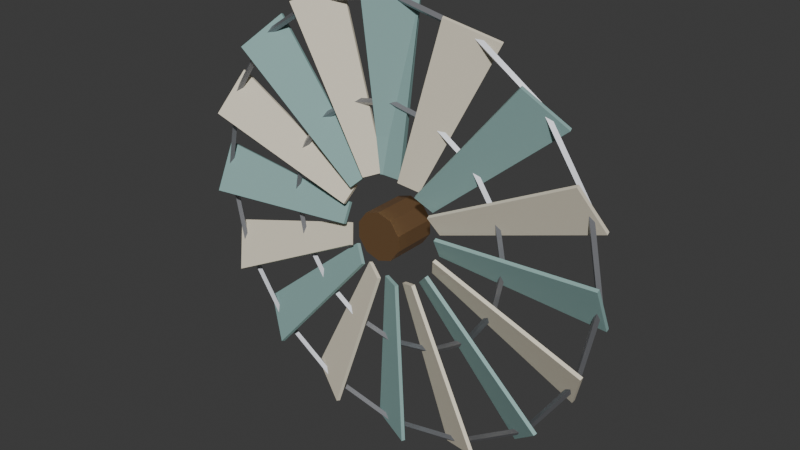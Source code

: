 # Source: lobby_windmill_rotor.blend  (saved by Blender 5.2.44; exported with 4.5.12 LTS)
import bpy
from mathutils import Matrix  # noqa: F401  (used for matrix-valued properties, if any)

bpy.ops.wm.read_factory_settings(use_empty=True)
scene = bpy.context.scene
scene.name = 'Scene'

# ---- collections
col_collection = bpy.data.collections.new('Collection'); scene.collection.children.link(col_collection)

# ---- materials (node trees are filled in below, after node groups)
mat_copper = bpy.data.materials.new('Copper')
mat_copper.use_backface_culling = True
mat_copper.diffuse_color = (0.78, 0.45, 0.22, 1.0)
mat_irondark = bpy.data.materials.new('IronDark')
mat_irondark.use_backface_culling = True
mat_irondark.diffuse_color = (0.17, 0.17, 0.19, 1.0)
mat_paint = bpy.data.materials.new('Paint')
mat_paint.use_backface_culling = True
mat_paint.diffuse_color = (0.29, 0.47, 0.45, 1.0)
mat_cream = bpy.data.materials.new('Cream')
mat_cream.use_backface_culling = True
mat_cream.diffuse_color = (0.86, 0.79, 0.63, 1.0)
mat_iron = bpy.data.materials.new('Iron')
mat_iron.use_backface_culling = True
mat_iron.diffuse_color = (0.42, 0.43, 0.46, 1.0)

# ---- material node trees
mat_copper.use_nodes = True; mat_copper.node_tree.nodes.clear()
_N = mat_copper.node_tree.nodes; _L = mat_copper.node_tree.links
n0 = _N.new('ShaderNodeBsdfPrincipled'); n0.name = 'Principled BSDF'; n0.location = (-200, 100)
n0.inputs[0].default_value = (0.78, 0.45, 0.22, 1.0)
n0.inputs[1].default_value = 0.9
n0.inputs[2].default_value = 0.35
n0.inputs[10].default_value = 0.005
n1 = _N.new('ShaderNodeOutputMaterial'); n1.name = 'Material Output'; n1.location = (200, 100)
_L.new(n0.outputs[0], n1.inputs[0])
n1.is_active_output = True
mat_irondark.use_nodes = True; mat_irondark.node_tree.nodes.clear()
_N = mat_irondark.node_tree.nodes; _L = mat_irondark.node_tree.links
n0 = _N.new('ShaderNodeBsdfPrincipled'); n0.name = 'Principled BSDF'; n0.location = (-200, 100)
n0.inputs[0].default_value = (0.17, 0.17, 0.19, 1.0)
n0.inputs[1].default_value = 0.7
n0.inputs[2].default_value = 0.55
n0.inputs[10].default_value = 0.005
n1 = _N.new('ShaderNodeOutputMaterial'); n1.name = 'Material Output'; n1.location = (200, 100)
_L.new(n0.outputs[0], n1.inputs[0])
n1.is_active_output = True
mat_paint.use_nodes = True; mat_paint.node_tree.nodes.clear()
_N = mat_paint.node_tree.nodes; _L = mat_paint.node_tree.links
n0 = _N.new('ShaderNodeBsdfPrincipled'); n0.name = 'Principled BSDF'; n0.location = (-200, 100)
n0.inputs[0].default_value = (0.29, 0.47, 0.45, 1.0)
n0.inputs[2].default_value = 0.75
n0.inputs[10].default_value = 0.005
n1 = _N.new('ShaderNodeOutputMaterial'); n1.name = 'Material Output'; n1.location = (200, 100)
_L.new(n0.outputs[0], n1.inputs[0])
n1.is_active_output = True
mat_cream.use_nodes = True; mat_cream.node_tree.nodes.clear()
_N = mat_cream.node_tree.nodes; _L = mat_cream.node_tree.links
n0 = _N.new('ShaderNodeBsdfPrincipled'); n0.name = 'Principled BSDF'; n0.location = (-200, 100)
n0.inputs[0].default_value = (0.86, 0.79, 0.63, 1.0)
n0.inputs[2].default_value = 0.75
n0.inputs[10].default_value = 0.005
n1 = _N.new('ShaderNodeOutputMaterial'); n1.name = 'Material Output'; n1.location = (200, 100)
_L.new(n0.outputs[0], n1.inputs[0])
n1.is_active_output = True
mat_iron.use_nodes = True; mat_iron.node_tree.nodes.clear()
_N = mat_iron.node_tree.nodes; _L = mat_iron.node_tree.links
n0 = _N.new('ShaderNodeBsdfPrincipled'); n0.name = 'Principled BSDF'; n0.location = (-200, 100)
n0.inputs[0].default_value = (0.42, 0.43, 0.46, 1.0)
n0.inputs[1].default_value = 0.8
n0.inputs[2].default_value = 0.45
n0.inputs[10].default_value = 0.005
n1 = _N.new('ShaderNodeOutputMaterial'); n1.name = 'Material Output'; n1.location = (200, 100)
_L.new(n0.outputs[0], n1.inputs[0])
n1.is_active_output = True

# ---- world
world_world = bpy.data.worlds.new('World'); scene.world = world_world
world_world.use_nodes = True; world_world.node_tree.nodes.clear()
_N = world_world.node_tree.nodes; _L = world_world.node_tree.links
n0 = _N.new('ShaderNodeOutputWorld'); n0.name = 'World Output'; n0.location = (200, 100)
n1 = _N.new('ShaderNodeBackground'); n1.name = 'Background'; n1.location = (-200, 100)
n1.inputs[0].default_value = (0.05088, 0.05088, 0.05088, 1.0)
_L.new(n1.outputs[0], n0.inputs[0])
n0.is_active_output = True
world_world.color = (0.05088, 0.05088, 0.05088)
world_world.sun_shadow_jitter_overblur = 0.0

# ---- meshes
me_lobbywindmillrotor = bpy.data.meshes.new('LobbyWindmillRotor')
me_lobbywindmillrotor.from_pydata([(-0.07, -0.012, 0.35), (0.07, -0.012, 0.35), (0.0, -0.12, -0.16), (0.0, 0.18, -0.16), (0.09405, -0.12, -0.1294), (0.09405, 0.18, -0.1294), (0.1522, -0.12, -0.04944), (0.1522, 0.18, -0.04944), (0.1522, -0.12, 0.04944), (0.1522, 0.18, 0.04944), (0.09405, -0.12, 0.1294), (0.09405, 0.18, 0.1294), (0.0, -0.12, 0.16), (0.0, 0.18, 0.16), (-0.09405, -0.12, 0.1294), (-0.09405, 0.18, 0.1294), (-0.1522, -0.12, 0.04944), (-0.1522, 0.18, 0.04944), (-0.1522, -0.12, -0.04944), (-0.1522, 0.18, -0.04944), (-0.09405, -0.12, -0.1294), (-0.09405, 0.18, -0.1294), (0.0, 0.18, -0.1), (0.0, 0.28, -0.03), (0.07071, 0.18, -0.07071), (0.02121, 0.28, -0.02121), (0.1, 0.18, -1.711e-09), (0.03, 0.28, 1.711e-09), (0.07071, 0.18, 0.07071), (0.02121, 0.28, 0.02121), (0.0, 0.18, 0.1), (0.0, 0.28, 0.03), (-0.07071, 0.18, 0.07071), (-0.02121, 0.28, 0.02121), (-0.1, 0.18, -1.711e-09), (-0.03, 0.28, 1.711e-09), (-0.1402, 0.1333, -0.07071), (-0.1376, 0.2448, -0.02121), (0.05837, 0.04046, 0.35), (-0.06851, -0.01871, 0.35), (-0.149, -0.08272, 1.45), (0.1591, 0.06097, 1.45), (0.149, 0.08272, 1.45), (-0.1591, -0.06097, 1.45), (0.08001, -0.04046, 0.3457), (0.1972, 0.01871, 0.2971), (0.1879, 0.04046, 0.301), (0.07064, -0.01871, 0.3496), (0.4172, -0.08272, 1.397), (0.7019, 0.06097, 1.279), (0.6925, 0.08272, 1.283), (0.4079, -0.06097, 1.401), (0.2062, -0.04046, 0.2888), (0.2959, 0.01871, 0.199), (0.2888, 0.04046, 0.2062), (0.199, -0.01871, 0.2959), (0.9199, -0.08272, 1.131), (1.138, 0.06097, 0.9128), (1.131, 0.08272, 0.9199), (0.9128, -0.06097, 1.138), (0.301, -0.04046, 0.1879), (0.3496, 0.01871, 0.07064), (0.3457, 0.04046, 0.08001), (0.2971, -0.01871, 0.1972), (1.283, -0.08272, 0.6926), (1.401, 0.06097, 0.4079), (1.397, 0.08272, 0.4172), (1.279, -0.06097, 0.7019), (0.35, -0.04046, 0.05837), (0.35, 0.01871, -0.06851), (0.35, 0.04046, -0.05837), (0.35, -0.01871, 0.06851), (1.45, -0.08272, 0.149), (1.45, 0.06097, -0.1591), (1.45, 0.08272, -0.149), (1.45, -0.06097, 0.1591), (0.3457, -0.04046, -0.08001), (0.2971, 0.01871, -0.1972), (0.301, 0.04046, -0.1879), (0.3496, -0.01871, -0.07064), (1.397, -0.08272, -0.4172), (1.279, 0.06097, -0.7019), (1.283, 0.08272, -0.6926), (1.401, -0.06097, -0.4079), (0.2888, -0.04046, -0.2062), (0.199, 0.01871, -0.2959), (0.2062, 0.04046, -0.2888), (0.2959, -0.01871, -0.199), (1.131, -0.08272, -0.9199), (0.9128, 0.06097, -1.138), (0.9199, 0.08272, -1.131), (1.138, -0.06097, -0.9128), (0.1879, -0.04046, -0.301), (0.07064, 0.01871, -0.3496), (0.08001, 0.04046, -0.3457), (0.1972, -0.01871, -0.2971), (0.6925, -0.08272, -1.283), (0.4079, 0.06097, -1.401), (0.4172, 0.08272, -1.397), (0.7019, -0.06097, -1.279), (0.05837, -0.04046, -0.35), (-0.06851, 0.01871, -0.35), (-0.05837, 0.04046, -0.35), (0.06851, -0.01871, -0.35), (0.149, -0.08272, -1.45), (-0.1591, 0.06097, -1.45), (-0.149, 0.08272, -1.45), (0.1591, -0.06097, -1.45), (-0.08001, -0.04046, -0.3457), (-0.1972, 0.01871, -0.2971), (-0.1879, 0.04046, -0.301), (-0.07064, -0.01871, -0.3496), (-0.4172, -0.08272, -1.397), (-0.7019, 0.06097, -1.279), (-0.6925, 0.08272, -1.283), (-0.4079, -0.06097, -1.401), (-0.2062, -0.04046, -0.2888), (-0.2959, 0.01871, -0.199), (-0.2888, 0.04046, -0.2062), (-0.199, -0.01871, -0.2959), (-0.9199, -0.08272, -1.131), (-1.138, 0.06097, -0.9128), (-1.131, 0.08272, -0.9199), (-0.9128, -0.06097, -1.138), (-0.301, -0.04046, -0.1879), (-0.3496, 0.01871, -0.07064), (-0.3457, 0.04046, -0.08001), (-0.2971, -0.01871, -0.1972), (-1.283, -0.08272, -0.6926), (-1.401, 0.06097, -0.4079), (-1.397, 0.08272, -0.4172), (-1.279, -0.06097, -0.7019), (-0.35, -0.04046, -0.05837), (-0.35, 0.01871, 0.06851), (-0.35, 0.04046, 0.05837), (-0.35, -0.01871, -0.06851), (-1.45, -0.08272, -0.149), (-1.45, 0.06097, 0.1591), (-1.45, 0.08272, 0.149), (-1.45, -0.06097, -0.1591), (-0.3457, -0.04046, 0.08001), (-0.2971, 0.01871, 0.1972), (-0.301, 0.04046, 0.1879), (-0.3496, -0.01871, 0.07064), (-1.397, -0.08272, 0.4172), (-1.279, 0.06097, 0.7019), (-1.283, 0.08272, 0.6926), (-1.401, -0.06097, 0.4079), (-0.2888, -0.04046, 0.2062), (-0.199, 0.01871, 0.2959), (-0.2062, 0.04046, 0.2888), (-0.2959, -0.01871, 0.199), (-1.131, -0.08272, 0.9199), (-0.9128, 0.06097, 1.138), (-0.9199, 0.08272, 1.131), (-1.138, -0.06097, 0.9128), (-0.1879, -0.04046, 0.301), (-0.07064, 0.01871, 0.3496), (-0.08001, 0.04046, 0.3457), (-0.1972, -0.01871, 0.2971), (-0.6926, -0.08272, 1.283), (-0.4079, 0.06097, 1.401), (-0.4172, 0.08272, 1.397), (-0.7019, -0.06097, 1.279), (0.8, 0.04, 0.0), (0.7391, 0.04, 0.3061), (0.8196, 0.02, 0.003902), (0.7587, 0.02, 0.31), (0.8, 0.0, 0.0), (0.7391, 0.0, 0.3061), (0.7804, 0.02, -0.003902), (0.7195, 0.02, 0.3022), (0.7391, 0.04, 0.3061), (0.5657, 0.04, 0.5657), (0.7557, 0.02, 0.3173), (0.5823, 0.02, 0.5768), (0.7391, 0.0, 0.3061), (0.5657, 0.0, 0.5657), (0.7225, 0.02, 0.295), (0.5491, 0.02, 0.5546), (0.5657, 0.04, 0.5657), (0.3061, 0.04, 0.7391), (0.5768, 0.02, 0.5823), (0.3173, 0.02, 0.7557), (0.5657, 0.0, 0.5657), (0.3061, 0.0, 0.7391), (0.5546, 0.02, 0.5491), (0.295, 0.02, 0.7225), (0.3061, 0.04, 0.7391), (-1.49e-08, 0.04, 0.8), (0.31, 0.02, 0.7587), (0.003902, 0.02, 0.8196), (0.3061, 0.0, 0.7391), (-1.49e-08, 0.0, 0.8), (0.3022, 0.02, 0.7195), (-0.003902, 0.02, 0.7804), (0.0, 0.04, 0.8), (-0.3061, 0.04, 0.7391), (-0.003902, 0.02, 0.8196), (-0.31, 0.02, 0.7587), (0.0, 0.0, 0.8), (-0.3061, 0.0, 0.7391), (0.003902, 0.02, 0.7804), (-0.3022, 0.02, 0.7195), (-0.3061, 0.04, 0.7391), (-0.5657, 0.04, 0.5657), (-0.3173, 0.02, 0.7557), (-0.5768, 0.02, 0.5823), (-0.3061, 0.0, 0.7391), (-0.5657, 0.0, 0.5657), (-0.295, 0.02, 0.7225), (-0.5546, 0.02, 0.5491), (-0.5657, 0.04, 0.5657), (-0.7391, 0.04, 0.3061), (-0.5823, 0.02, 0.5768), (-0.7557, 0.02, 0.3173), (-0.5657, 0.0, 0.5657), (-0.7391, 0.0, 0.3061), (-0.5491, 0.02, 0.5546), (-0.7225, 0.02, 0.295), (-0.7391, 0.04, 0.3061), (-0.8, 0.04, 0.0), (-0.7587, 0.02, 0.31), (-0.8196, 0.02, 0.003902), (-0.7391, 0.0, 0.3061), (-0.8, 0.0, 0.0), (-0.7195, 0.02, 0.3022), (-0.7804, 0.02, -0.003902), (-0.8, 0.04, 0.0), (-0.7391, 0.04, -0.3061), (-0.8196, 0.02, -0.003902), (-0.7587, 0.02, -0.31), (-0.8, 0.0, 0.0), (-0.7391, 0.0, -0.3061), (-0.7804, 0.02, 0.003902), (-0.7195, 0.02, -0.3022), (-0.7391, 0.04, -0.3061), (-0.5657, 0.04, -0.5657), (-0.7557, 0.02, -0.3173), (-0.5823, 0.02, -0.5768), (-0.7391, 0.0, -0.3061), (-0.5657, 0.0, -0.5657), (-0.7225, 0.02, -0.295), (-0.5491, 0.02, -0.5546), (-0.5657, 0.04, -0.5657), (-0.3061, 0.04, -0.7391), (-0.5768, 0.02, -0.5823), (-0.3173, 0.02, -0.7557), (-0.5657, 0.0, -0.5657), (-0.3061, 0.0, -0.7391), (-0.5546, 0.02, -0.5491), (-0.295, 0.02, -0.7225), (-0.3061, 0.04, -0.7391), (0.0, 0.04, -0.8), (-0.31, 0.02, -0.7587), (-0.003902, 0.02, -0.8196), (-0.3061, 0.0, -0.7391), (0.0, 0.0, -0.8), (-0.3022, 0.02, -0.7195), (0.003902, 0.02, -0.7804), (-1.49e-08, 0.04, -0.8), (0.3061, 0.04, -0.7391), (0.003902, 0.02, -0.8196), (0.31, 0.02, -0.7587), (-1.49e-08, 0.0, -0.8), (0.3061, 0.0, -0.7391), (-0.003902, 0.02, -0.7804), (0.3022, 0.02, -0.7195), (0.3061, 0.04, -0.7391), (0.5657, 0.04, -0.5657), (0.3173, 0.02, -0.7557), (0.5768, 0.02, -0.5823), (0.3061, 0.0, -0.7391), (0.5657, 0.0, -0.5657), (0.295, 0.02, -0.7225), (0.5546, 0.02, -0.5491), (0.5657, 0.04, -0.5657), (0.7391, 0.04, -0.3061), (0.5823, 0.02, -0.5768), (0.7557, 0.02, -0.3173), (0.5657, 0.0, -0.5657), (0.7391, 0.0, -0.3061), (0.5491, 0.02, -0.5546), (0.7225, 0.02, -0.295), (0.7391, 0.04, -0.3061), (0.8, 0.04, 0.0), (0.7587, 0.02, -0.31), (0.8196, 0.02, -0.003902), (0.7391, 0.0, -0.3061), (0.8, 0.0, 0.0), (0.7195, 0.02, -0.3022), (0.7804, 0.02, 0.003902), (1.42, 0.04, 0.0), (1.312, 0.04, 0.5434), (1.44, 0.02, 0.003902), (1.332, 0.02, 0.5473), (1.42, 0.0, 0.0), (1.312, 0.0, 0.5434), (1.4, 0.02, -0.003902), (1.292, 0.02, 0.5395), (1.312, 0.04, 0.5434), (1.004, 0.04, 1.004), (1.329, 0.02, 0.5545), (1.021, 0.02, 1.015), (1.312, 0.0, 0.5434), (1.004, 0.0, 1.004), (1.295, 0.02, 0.5323), (0.9875, 0.02, 0.993), (1.004, 0.04, 1.004), (0.5434, 0.04, 1.312), (1.015, 0.02, 1.021), (0.5545, 0.02, 1.329), (1.004, 0.0, 1.004), (0.5434, 0.0, 1.312), (0.993, 0.02, 0.9875), (0.5323, 0.02, 1.295), (0.5434, 0.04, 1.312), (0.0, 0.04, 1.42), (0.5473, 0.02, 1.332), (0.003902, 0.02, 1.44), (0.5434, 0.0, 1.312), (0.0, 0.0, 1.42), (0.5395, 0.02, 1.292), (-0.003902, 0.02, 1.4), (0.0, 0.04, 1.42), (-0.5434, 0.04, 1.312), (-0.003902, 0.02, 1.44), (-0.5473, 0.02, 1.332), (0.0, 0.0, 1.42), (-0.5434, 0.0, 1.312), (0.003902, 0.02, 1.4), (-0.5395, 0.02, 1.292), (-0.5434, 0.04, 1.312), (-1.004, 0.04, 1.004), (-0.5545, 0.02, 1.329), (-1.015, 0.02, 1.021), (-0.5434, 0.0, 1.312), (-1.004, 0.0, 1.004), (-0.5323, 0.02, 1.295), (-0.993, 0.02, 0.9875), (-1.004, 0.04, 1.004), (-1.312, 0.04, 0.5434), (-1.021, 0.02, 1.015), (-1.329, 0.02, 0.5545), (-1.004, 0.0, 1.004), (-1.312, 0.0, 0.5434), (-0.9875, 0.02, 0.993), (-1.295, 0.02, 0.5323), (-1.312, 0.04, 0.5434), (-1.42, 0.04, 5.96e-08), (-1.332, 0.02, 0.5473), (-1.44, 0.02, 0.003902), (-1.312, 0.0, 0.5434), (-1.42, 0.0, 5.96e-08), (-1.292, 0.02, 0.5395), (-1.4, 0.02, -0.003902), (-1.42, 0.04, -5.96e-08), (-1.312, 0.04, -0.5434), (-1.44, 0.02, -0.003902), (-1.332, 0.02, -0.5473), (-1.42, 0.0, -5.96e-08), (-1.312, 0.0, -0.5434), (-1.4, 0.02, 0.003902), (-1.292, 0.02, -0.5395), (-1.312, 0.04, -0.5434), (-1.004, 0.04, -1.004), (-1.329, 0.02, -0.5545), (-1.021, 0.02, -1.015), (-1.312, 0.0, -0.5434), (-1.004, 0.0, -1.004), (-1.295, 0.02, -0.5323), (-0.9875, 0.02, -0.993), (-1.004, 0.04, -1.004), (-0.5434, 0.04, -1.312), (-1.015, 0.02, -1.021), (-0.5545, 0.02, -1.329), (-1.004, 0.0, -1.004), (-0.5434, 0.0, -1.312), (-0.993, 0.02, -0.9875), (-0.5323, 0.02, -1.295), (-0.5434, 0.04, -1.312), (0.0, 0.04, -1.42), (-0.5473, 0.02, -1.332), (-0.003902, 0.02, -1.44), (-0.5434, 0.0, -1.312), (0.0, 0.0, -1.42), (-0.5395, 0.02, -1.292), (0.003902, 0.02, -1.4), (0.0, 0.04, -1.42), (0.5434, 0.04, -1.312), (0.003902, 0.02, -1.44), (0.5473, 0.02, -1.332), (0.0, 0.0, -1.42), (0.5434, 0.0, -1.312), (-0.003902, 0.02, -1.4), (0.5395, 0.02, -1.292), (0.5434, 0.04, -1.312), (1.004, 0.04, -1.004), (0.5545, 0.02, -1.329), (1.015, 0.02, -1.021), (0.5434, 0.0, -1.312), (1.004, 0.0, -1.004), (0.5323, 0.02, -1.295), (0.993, 0.02, -0.9875), (1.004, 0.04, -1.004), (1.312, 0.04, -0.5434), (1.021, 0.02, -1.015), (1.329, 0.02, -0.5545), (1.004, 0.0, -1.004), (1.312, 0.0, -0.5434), (0.9875, 0.02, -0.993), (1.295, 0.02, -0.5323), (1.312, 0.04, -0.5434), (1.42, 0.04, 0.0), (1.332, 0.02, -0.5473), (1.44, 0.02, -0.003902), (1.312, 0.0, -0.5434), (1.42, 0.0, 0.0), (1.292, 0.02, -0.5395), (1.4, 0.02, 0.003902)], [], [(32, 33, 35, 34), (26, 27, 29, 28), (2, 3, 5, 4), (29, 27, 25, 23, 37, 35, 33, 31), (38, 39, 43, 42), (4, 5, 7, 6), (44, 45, 49, 48), (47, 44, 48, 51), (6, 7, 9, 8), (30, 31, 33, 32), (24, 25, 27, 26), (8, 9, 11, 10), (0, 1, 41, 40), (39, 0, 40, 43), (10, 11, 13, 12), (45, 46, 50, 49), (52, 53, 57, 56), (12, 13, 15, 14), (28, 29, 31, 30), (22, 23, 25, 24), (14, 15, 17, 16), (1, 38, 42, 41), (47, 46, 45, 44), (16, 17, 19, 18), (5, 3, 21, 19, 17, 15, 13, 11, 9, 7), (56, 57, 58, 59), (18, 19, 21, 20), (40, 41, 42, 43), (46, 47, 51, 50), (20, 21, 3, 2), (2, 4, 6, 8, 10, 12, 14, 16, 18, 20), (39, 38, 1, 0), (34, 35, 37, 36), (55, 54, 53, 52), (48, 49, 50, 51), (36, 37, 23, 22), (34, 36, 22, 24, 26, 28, 30, 32), (53, 54, 58, 57), (54, 55, 59, 58), (55, 52, 56, 59), (63, 62, 61, 60), (64, 65, 66, 67), (60, 61, 65, 64), (61, 62, 66, 65), (62, 63, 67, 66), (63, 60, 64, 67), (71, 70, 69, 68), (72, 73, 74, 75), (68, 69, 73, 72), (69, 70, 74, 73), (70, 71, 75, 74), (71, 68, 72, 75), (79, 78, 77, 76), (80, 81, 82, 83), (76, 77, 81, 80), (77, 78, 82, 81), (78, 79, 83, 82), (79, 76, 80, 83), (87, 86, 85, 84), (88, 89, 90, 91), (84, 85, 89, 88), (85, 86, 90, 89), (86, 87, 91, 90), (87, 84, 88, 91), (95, 94, 93, 92), (96, 97, 98, 99), (92, 93, 97, 96), (93, 94, 98, 97), (94, 95, 99, 98), (95, 92, 96, 99), (103, 102, 101, 100), (104, 105, 106, 107), (100, 101, 105, 104), (101, 102, 106, 105), (102, 103, 107, 106), (103, 100, 104, 107), (111, 110, 109, 108), (112, 113, 114, 115), (108, 109, 113, 112), (109, 110, 114, 113), (110, 111, 115, 114), (111, 108, 112, 115), (119, 118, 117, 116), (120, 121, 122, 123), (116, 117, 121, 120), (117, 118, 122, 121), (118, 119, 123, 122), (119, 116, 120, 123), (127, 126, 125, 124), (128, 129, 130, 131), (124, 125, 129, 128), (125, 126, 130, 129), (126, 127, 131, 130), (127, 124, 128, 131), (135, 134, 133, 132), (136, 137, 138, 139), (132, 133, 137, 136), (133, 134, 138, 137), (134, 135, 139, 138), (135, 132, 136, 139), (143, 142, 141, 140), (144, 145, 146, 147), (140, 141, 145, 144), (141, 142, 146, 145), (142, 143, 147, 146), (143, 140, 144, 147), (151, 150, 149, 148), (152, 153, 154, 155), (148, 149, 153, 152), (149, 150, 154, 153), (150, 151, 155, 154), (151, 148, 152, 155), (159, 158, 157, 156), (160, 161, 162, 163), (156, 157, 161, 160), (157, 158, 162, 161), (158, 159, 163, 162), (159, 156, 160, 163), (174, 175, 177, 176), (172, 173, 175, 174), (164, 165, 167, 166), (175, 173, 179, 177), (180, 181, 183, 182), (166, 167, 169, 168), (167, 165, 171, 169), (182, 183, 185, 184), (168, 169, 171, 170), (190, 191, 193, 192), (198, 199, 201, 200), (170, 171, 165, 164), (164, 166, 168, 170), (188, 189, 191, 190), (176, 177, 179, 178), (206, 207, 209, 208), (214, 215, 217, 216), (178, 179, 173, 172), (176, 178, 172, 174), (184, 186, 180, 182), (184, 185, 187, 186), (196, 197, 199, 198), (193, 191, 189, 195), (186, 187, 181, 180), (183, 181, 187, 185), (204, 205, 207, 206), (192, 193, 195, 194), (222, 223, 225, 224), (230, 231, 233, 232), (194, 195, 189, 188), (188, 190, 192, 194), (200, 202, 196, 198), (200, 201, 203, 202), (212, 213, 215, 214), (209, 207, 205, 211), (202, 203, 197, 196), (199, 197, 203, 201), (220, 221, 223, 222), (208, 209, 211, 210), (238, 239, 241, 240), (246, 247, 249, 248), (210, 211, 205, 204), (204, 206, 208, 210), (216, 218, 212, 214), (216, 217, 219, 218), (228, 229, 231, 230), (225, 223, 221, 227), (218, 219, 213, 212), (215, 213, 219, 217), (236, 237, 239, 238), (224, 225, 227, 226), (254, 255, 257, 256), (262, 263, 265, 264), (226, 227, 221, 220), (220, 222, 224, 226), (232, 234, 228, 230), (232, 233, 235, 234), (244, 245, 247, 246), (241, 239, 237, 243), (234, 235, 229, 228), (231, 229, 235, 233), (252, 253, 255, 254), (240, 241, 243, 242), (270, 271, 273, 272), (278, 279, 281, 280), (242, 243, 237, 236), (236, 238, 240, 242), (248, 250, 244, 246), (248, 249, 251, 250), (260, 261, 263, 262), (257, 255, 253, 259), (250, 251, 245, 244), (247, 245, 251, 249), (268, 269, 271, 270), (256, 257, 259, 258), (286, 287, 289, 288), (294, 295, 297, 296), (258, 259, 253, 252), (252, 254, 256, 258), (264, 266, 260, 262), (264, 265, 267, 266), (276, 277, 279, 278), (273, 271, 269, 275), (266, 267, 261, 260), (263, 261, 267, 265), (284, 285, 287, 286), (272, 273, 275, 274), (302, 303, 305, 304), (310, 311, 313, 312), (274, 275, 269, 268), (268, 270, 272, 274), (280, 282, 276, 278), (280, 281, 283, 282), (292, 293, 295, 294), (289, 287, 285, 291), (282, 283, 277, 276), (279, 277, 283, 281), (300, 301, 303, 302), (288, 289, 291, 290), (318, 319, 321, 320), (326, 327, 329, 328), (290, 291, 285, 284), (284, 286, 288, 290), (296, 298, 292, 294), (296, 297, 299, 298), (308, 309, 311, 310), (305, 303, 301, 307), (298, 299, 293, 292), (295, 293, 299, 297), (316, 317, 319, 318), (304, 305, 307, 306), (334, 335, 337, 336), (342, 343, 345, 344), (306, 307, 301, 300), (300, 302, 304, 306), (312, 314, 308, 310), (312, 313, 315, 314), (324, 325, 327, 326), (321, 319, 317, 323), (314, 315, 309, 308), (311, 309, 315, 313), (332, 333, 335, 334), (320, 321, 323, 322), (350, 351, 353, 352), (358, 359, 361, 360), (322, 323, 317, 316), (316, 318, 320, 322), (328, 330, 324, 326), (328, 329, 331, 330), (340, 341, 343, 342), (337, 335, 333, 339), (330, 331, 325, 324), (327, 325, 331, 329), (348, 349, 351, 350), (336, 337, 339, 338), (366, 367, 369, 368), (374, 375, 377, 376), (338, 339, 333, 332), (332, 334, 336, 338), (344, 346, 340, 342), (344, 345, 347, 346), (356, 357, 359, 358), (353, 351, 349, 355), (346, 347, 341, 340), (343, 341, 347, 345), (364, 365, 367, 366), (352, 353, 355, 354), (382, 383, 385, 384), (390, 391, 393, 392), (354, 355, 349, 348), (348, 350, 352, 354), (360, 362, 356, 358), (360, 361, 363, 362), (372, 373, 375, 374), (369, 367, 365, 371), (362, 363, 357, 356), (359, 357, 363, 361), (380, 381, 383, 382), (368, 369, 371, 370), (398, 399, 401, 400), (406, 407, 409, 408), (370, 371, 365, 364), (364, 366, 368, 370), (376, 378, 372, 374), (376, 377, 379, 378), (388, 389, 391, 390), (385, 383, 381, 387), (378, 379, 373, 372), (375, 373, 379, 377), (396, 397, 399, 398), (384, 385, 387, 386), (414, 415, 417, 416), (386, 387, 381, 380), (380, 382, 384, 386), (392, 394, 388, 390), (392, 393, 395, 394), (404, 405, 407, 406), (401, 399, 397, 403), (394, 395, 389, 388), (391, 389, 395, 393), (412, 413, 415, 414), (400, 401, 403, 402), (402, 403, 397, 396), (396, 398, 400, 402), (408, 410, 404, 406), (408, 409, 411, 410), (417, 415, 413, 419), (410, 411, 405, 404), (407, 405, 411, 409), (416, 417, 419, 418), (418, 419, 413, 412), (412, 414, 416, 418)])
me_lobbywindmillrotor.polygons.foreach_set('material_index', [1, 1, 0, 1, 2, 0, 3, 3, 0, 1, 1, 0, 2, 2, 0, 3, 2, 0, 1, 1, 0, 2, 3, 0, 0, 2, 0, 2, 3, 0, 0, 2, 1, 2, 3, 1, 1, 2, 2, 2, 3, 3, 3, 3, 3, 3, 2, 2, 2, 2, 2, 2, 3, 3, 3, 3, 3, 3, 2, 2, 2, 2, 2, 2, 3, 3, 3, 3, 3, 3, 2, 2, 2, 2, 2, 2, 3, 3, 3, 3, 3, 3, 2, 2, 2, 2, 2, 2, 3, 3, 3, 3, 3, 3, 2, 2, 2, 2, 2, 2, 3, 3, 3, 3, 3, 3, 2, 2, 2, 2, 2, 2, 3, 3, 3, 3, 3, 3, 4, 4, 4, 4, 4, 4, 4, 4, 4, 4, 4, 4, 4, 4, 4, 4, 4, 4, 4, 4, 4, 4, 4, 4, 4, 4, 4, 4, 4, 4, 4, 4, 4, 4, 4, 4, 4, 4, 4, 4, 4, 4, 4, 4, 4, 4, 4, 4, 4, 4, 4, 4, 4, 4, 4, 4, 4, 4, 4, 4, 4, 4, 4, 4, 4, 4, 4, 4, 4, 4, 4, 4, 4, 4, 4, 4, 4, 4, 4, 4, 4, 4, 4, 4, 4, 4, 4, 4, 4, 4, 4, 4, 4, 4, 4, 4, 4, 4, 4, 4, 4, 4, 4, 4, 4, 4, 4, 4, 4, 4, 4, 4, 4, 4, 4, 4, 4, 4, 4, 4, 4, 4, 4, 4, 4, 4, 4, 4, 4, 4, 4, 4, 4, 4, 4, 4, 4, 4, 4, 4, 4, 4, 4, 4, 4, 4, 4, 4, 4, 4, 4, 4, 4, 4, 4, 4, 4, 4, 4, 4, 4, 4, 4, 4, 4, 4, 4, 4, 4, 4, 4, 4, 4, 4, 4, 4, 4, 4, 4, 4, 4, 4, 4, 4, 4, 4, 4, 4, 4, 4, 4, 4])
me_lobbywindmillrotor.materials.append(mat_copper)
me_lobbywindmillrotor.materials.append(mat_irondark)
me_lobbywindmillrotor.materials.append(mat_paint)
me_lobbywindmillrotor.materials.append(mat_cream)
me_lobbywindmillrotor.materials.append(mat_iron)
me_lobbywindmillrotor.update()

# ---- objects
ob_lobbywindmillrotor = bpy.data.objects.new('LobbyWindmillRotor', me_lobbywindmillrotor)

# ---- transforms, parenting, visibility, modifiers, constraints
ob_lobbywindmillrotor.location = (0.0, 0.0, 0.0)

# ---- collection membership
scene.collection.objects.link(ob_lobbywindmillrotor)

# ---- scene / render settings (as saved in the file)
scene.frame_start = 1; scene.frame_end = 250; scene.frame_set(1)
scene.render.engine = 'BLENDER_EEVEE_NEXT'
scene.render.bake_bias = 0.0
scene.render.bake_samples = 0
scene.render.compositor_device = 'GPU'
scene.eevee.use_volume_custom_range = False
scene.eevee.fast_gi_thickness_near = 0.1
scene.eevee.fast_gi_thickness_far = 0.0
scene.eevee.ray_tracing_options.screen_trace_thickness = 0.1
bpy.context.view_layer.update()

# ---- added for rendering (the .blend has no active camera and no usable light): camera, sun
cam_auto = bpy.data.cameras.new('AutoCamera')
cam_auto.lens = 50.0
cam_auto.sensor_width = 36.0
cam_auto.clip_end = 1000.0
ob_auto_camera = bpy.data.objects.new('AutoCamera', cam_auto)
scene.collection.objects.link(ob_auto_camera)
ob_auto_camera.location = (3.81255, -4.49507, 3.05004)
ob_auto_camera.rotation_euler = (1.09748, -7.21219e-08, 0.694738)
scene.camera = ob_auto_camera
light_auto_sun = bpy.data.lights.new('AutoSun', 'SUN')
light_auto_sun.energy = 3.0
light_auto_sun.angle = 0.0523599
ob_auto_sun = bpy.data.objects.new('AutoSun', light_auto_sun)
scene.collection.objects.link(ob_auto_sun)
ob_auto_sun.rotation_euler = (0.872665, 0.174533, 0.523599)
bpy.context.view_layer.update()
